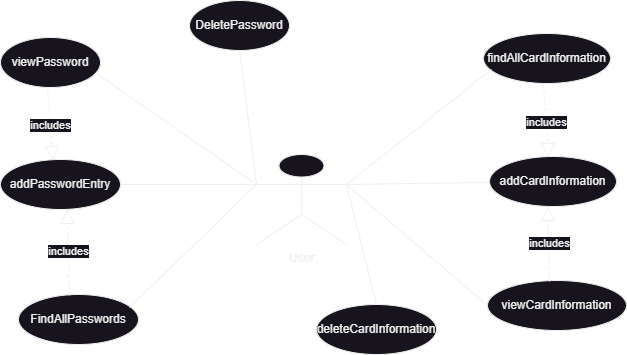

The diagram above was exported from draw.io. Its source (the exported page's mxGraphModel, read from the mxfile embedded in the PNG):
<mxGraphModel dx="1104" dy="506" grid="1" gridSize="10" guides="1" tooltips="1" connect="1" arrows="1" fold="1" page="1" pageScale="1" pageWidth="1100" pageHeight="850" math="0" shadow="0">
  <root>
    <mxCell id="0" />
    <mxCell id="1" parent="0" />
    <mxCell id="KY_dpEd2q2tPfAwoYR0a-1" value="User" style="shape=umlActor;verticalLabelPosition=bottom;verticalAlign=top;html=1;" vertex="1" parent="1">
      <mxGeometry x="410" y="200" width="90" height="90" as="geometry" />
    </mxCell>
    <mxCell id="KY_dpEd2q2tPfAwoYR0a-2" value="addPasswordEntry" style="ellipse;whiteSpace=wrap;html=1;" vertex="1" parent="1">
      <mxGeometry x="154" y="205" width="120" height="50" as="geometry" />
    </mxCell>
    <mxCell id="KY_dpEd2q2tPfAwoYR0a-3" value="viewPassword" style="ellipse;whiteSpace=wrap;html=1;" vertex="1" parent="1">
      <mxGeometry x="154" y="83" width="100" height="50" as="geometry" />
    </mxCell>
    <mxCell id="KY_dpEd2q2tPfAwoYR0a-4" value="addCardInformation" style="ellipse;whiteSpace=wrap;html=1;" vertex="1" parent="1">
      <mxGeometry x="643" y="202" width="127" height="50" as="geometry" />
    </mxCell>
    <mxCell id="KY_dpEd2q2tPfAwoYR0a-5" value="FindAllPasswords" style="ellipse;whiteSpace=wrap;html=1;" vertex="1" parent="1">
      <mxGeometry x="172" y="340" width="120" height="50" as="geometry" />
    </mxCell>
    <mxCell id="KY_dpEd2q2tPfAwoYR0a-6" value="" style="endArrow=none;html=1;rounded=0;entryX=1;entryY=0.5;entryDx=0;entryDy=0;exitX=0;exitY=0.3333333333333333;exitDx=0;exitDy=0;exitPerimeter=0;" edge="1" parent="1" source="KY_dpEd2q2tPfAwoYR0a-1" target="KY_dpEd2q2tPfAwoYR0a-2">
      <mxGeometry width="50" height="50" relative="1" as="geometry">
        <mxPoint x="520" y="290" as="sourcePoint" />
        <mxPoint x="570" y="240" as="targetPoint" />
      </mxGeometry>
    </mxCell>
    <mxCell id="KY_dpEd2q2tPfAwoYR0a-8" value="" style="endArrow=block;dashed=1;endFill=0;endSize=12;html=1;rounded=0;exitX=0.425;exitY=0.02;exitDx=0;exitDy=0;exitPerimeter=0;" edge="1" parent="1" source="KY_dpEd2q2tPfAwoYR0a-5">
      <mxGeometry width="160" relative="1" as="geometry">
        <mxPoint x="230" y="330" as="sourcePoint" />
        <mxPoint x="220.5" y="255" as="targetPoint" />
        <Array as="points">
          <mxPoint x="220.5" y="255" />
        </Array>
      </mxGeometry>
    </mxCell>
    <mxCell id="KY_dpEd2q2tPfAwoYR0a-9" value="includes" style="edgeLabel;html=1;align=center;verticalAlign=middle;resizable=0;points=[];" vertex="1" connectable="0" parent="KY_dpEd2q2tPfAwoYR0a-8">
      <mxGeometry x="0.0506" relative="1" as="geometry">
        <mxPoint as="offset" />
      </mxGeometry>
    </mxCell>
    <mxCell id="KY_dpEd2q2tPfAwoYR0a-10" value="" style="endArrow=none;html=1;rounded=0;entryX=0.925;entryY=0.26;entryDx=0;entryDy=0;entryPerimeter=0;" edge="1" parent="1" target="KY_dpEd2q2tPfAwoYR0a-5">
      <mxGeometry width="50" height="50" relative="1" as="geometry">
        <mxPoint x="410" y="230" as="sourcePoint" />
        <mxPoint x="284" y="283" as="targetPoint" />
      </mxGeometry>
    </mxCell>
    <mxCell id="KY_dpEd2q2tPfAwoYR0a-11" value="" style="endArrow=none;html=1;rounded=0;entryX=0.96;entryY=0.72;entryDx=0;entryDy=0;entryPerimeter=0;" edge="1" parent="1" target="KY_dpEd2q2tPfAwoYR0a-3">
      <mxGeometry width="50" height="50" relative="1" as="geometry">
        <mxPoint x="410" y="230" as="sourcePoint" />
        <mxPoint x="270" y="190" as="targetPoint" />
      </mxGeometry>
    </mxCell>
    <mxCell id="KY_dpEd2q2tPfAwoYR0a-12" value="" style="endArrow=none;html=1;rounded=0;exitX=1;exitY=0.3333333333333333;exitDx=0;exitDy=0;exitPerimeter=0;" edge="1" parent="1" source="KY_dpEd2q2tPfAwoYR0a-1" target="KY_dpEd2q2tPfAwoYR0a-4">
      <mxGeometry width="50" height="50" relative="1" as="geometry">
        <mxPoint x="420" y="247" as="sourcePoint" />
        <mxPoint x="640" y="230" as="targetPoint" />
      </mxGeometry>
    </mxCell>
    <mxCell id="KY_dpEd2q2tPfAwoYR0a-13" value="viewCardInformation" style="ellipse;whiteSpace=wrap;html=1;" vertex="1" parent="1">
      <mxGeometry x="641" y="326" width="139" height="50" as="geometry" />
    </mxCell>
    <mxCell id="KY_dpEd2q2tPfAwoYR0a-14" value="" style="endArrow=none;html=1;rounded=0;exitX=1;exitY=0.3333333333333333;exitDx=0;exitDy=0;exitPerimeter=0;entryX=0;entryY=0.5;entryDx=0;entryDy=0;" edge="1" parent="1" source="KY_dpEd2q2tPfAwoYR0a-1" target="KY_dpEd2q2tPfAwoYR0a-13">
      <mxGeometry width="50" height="50" relative="1" as="geometry">
        <mxPoint x="510" y="240" as="sourcePoint" />
        <mxPoint x="640" y="310" as="targetPoint" />
      </mxGeometry>
    </mxCell>
    <mxCell id="KY_dpEd2q2tPfAwoYR0a-15" value="DeletePassword" style="ellipse;whiteSpace=wrap;html=1;" vertex="1" parent="1">
      <mxGeometry x="343" y="46" width="100" height="50" as="geometry" />
    </mxCell>
    <mxCell id="KY_dpEd2q2tPfAwoYR0a-16" value="" style="endArrow=none;html=1;rounded=0;entryX=0.5;entryY=1;entryDx=0;entryDy=0;" edge="1" parent="1" target="KY_dpEd2q2tPfAwoYR0a-15">
      <mxGeometry width="50" height="50" relative="1" as="geometry">
        <mxPoint x="410" y="230" as="sourcePoint" />
        <mxPoint x="260" y="129" as="targetPoint" />
      </mxGeometry>
    </mxCell>
    <mxCell id="KY_dpEd2q2tPfAwoYR0a-18" value="" style="endArrow=block;dashed=1;endFill=0;endSize=12;html=1;rounded=0;exitX=0.446;exitY=0.02;exitDx=0;exitDy=0;exitPerimeter=0;" edge="1" parent="1" source="KY_dpEd2q2tPfAwoYR0a-13">
      <mxGeometry width="160" relative="1" as="geometry">
        <mxPoint x="704" y="338" as="sourcePoint" />
        <mxPoint x="701.5" y="252" as="targetPoint" />
        <Array as="points">
          <mxPoint x="701.5" y="252" />
        </Array>
      </mxGeometry>
    </mxCell>
    <mxCell id="KY_dpEd2q2tPfAwoYR0a-19" value="includes" style="edgeLabel;html=1;align=center;verticalAlign=middle;resizable=0;points=[];" vertex="1" connectable="0" parent="KY_dpEd2q2tPfAwoYR0a-18">
      <mxGeometry x="0.0506" relative="1" as="geometry">
        <mxPoint as="offset" />
      </mxGeometry>
    </mxCell>
    <mxCell id="KY_dpEd2q2tPfAwoYR0a-20" value="findAllCardInformation" style="ellipse;whiteSpace=wrap;html=1;" vertex="1" parent="1">
      <mxGeometry x="637" y="79" width="127" height="50" as="geometry" />
    </mxCell>
    <mxCell id="KY_dpEd2q2tPfAwoYR0a-21" value="" style="endArrow=block;dashed=1;endFill=0;endSize=12;html=1;rounded=0;exitX=0.5;exitY=1;exitDx=0;exitDy=0;" edge="1" parent="1">
      <mxGeometry width="160" relative="1" as="geometry">
        <mxPoint x="201" y="133" as="sourcePoint" />
        <mxPoint x="206.5" y="206" as="targetPoint" />
        <Array as="points">
          <mxPoint x="206.5" y="206" />
        </Array>
      </mxGeometry>
    </mxCell>
    <mxCell id="KY_dpEd2q2tPfAwoYR0a-22" value="includes" style="edgeLabel;html=1;align=center;verticalAlign=middle;resizable=0;points=[];" vertex="1" connectable="0" parent="KY_dpEd2q2tPfAwoYR0a-21">
      <mxGeometry x="0.0506" relative="1" as="geometry">
        <mxPoint as="offset" />
      </mxGeometry>
    </mxCell>
    <mxCell id="KY_dpEd2q2tPfAwoYR0a-23" value="" style="endArrow=none;html=1;rounded=0;exitX=0.063;exitY=0.72;exitDx=0;exitDy=0;exitPerimeter=0;" edge="1" parent="1" source="KY_dpEd2q2tPfAwoYR0a-20">
      <mxGeometry width="50" height="50" relative="1" as="geometry">
        <mxPoint x="510" y="117" as="sourcePoint" />
        <mxPoint x="500" y="230" as="targetPoint" />
      </mxGeometry>
    </mxCell>
    <mxCell id="KY_dpEd2q2tPfAwoYR0a-24" value="" style="endArrow=block;dashed=1;endFill=0;endSize=12;html=1;rounded=0;exitX=0.5;exitY=1;exitDx=0;exitDy=0;" edge="1" parent="1">
      <mxGeometry width="160" relative="1" as="geometry">
        <mxPoint x="697" y="130" as="sourcePoint" />
        <mxPoint x="702.5" y="203" as="targetPoint" />
        <Array as="points">
          <mxPoint x="702.5" y="203" />
        </Array>
      </mxGeometry>
    </mxCell>
    <mxCell id="KY_dpEd2q2tPfAwoYR0a-25" value="includes" style="edgeLabel;html=1;align=center;verticalAlign=middle;resizable=0;points=[];" vertex="1" connectable="0" parent="KY_dpEd2q2tPfAwoYR0a-24">
      <mxGeometry x="0.0506" relative="1" as="geometry">
        <mxPoint as="offset" />
      </mxGeometry>
    </mxCell>
    <mxCell id="KY_dpEd2q2tPfAwoYR0a-26" value="deleteCardInformation" style="ellipse;whiteSpace=wrap;html=1;" vertex="1" parent="1">
      <mxGeometry x="470" y="350" width="120" height="50" as="geometry" />
    </mxCell>
    <mxCell id="KY_dpEd2q2tPfAwoYR0a-27" value="" style="endArrow=none;html=1;rounded=0;exitX=0.5;exitY=0;exitDx=0;exitDy=0;" edge="1" parent="1" source="KY_dpEd2q2tPfAwoYR0a-26">
      <mxGeometry width="50" height="50" relative="1" as="geometry">
        <mxPoint x="498" y="354" as="sourcePoint" />
        <mxPoint x="500" y="230" as="targetPoint" />
      </mxGeometry>
    </mxCell>
  </root>
</mxGraphModel>